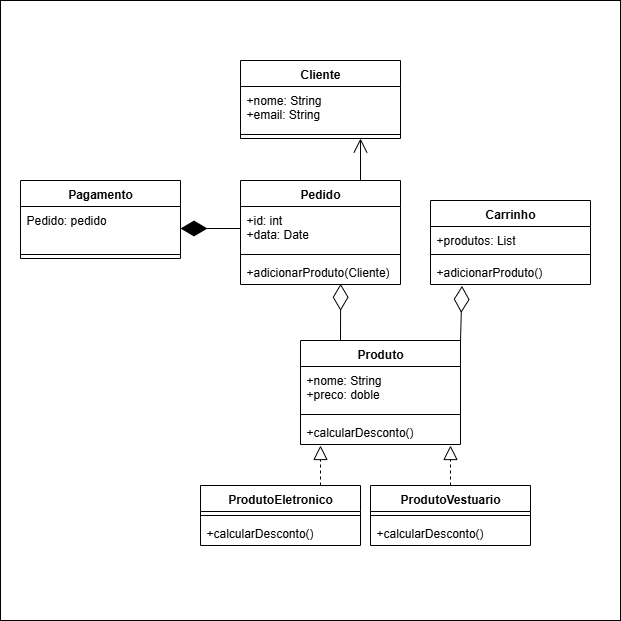

The diagram above was exported from draw.io. Its source (the exported page's mxGraphModel, read from the mxfile embedded in the PNG):
<mxGraphModel dx="1396" dy="792" grid="1" gridSize="10" guides="1" tooltips="1" connect="1" arrows="1" fold="1" page="1" pageScale="1" pageWidth="827" pageHeight="1169" math="0" shadow="0">
  <root>
    <mxCell id="sygj7q8nY9JdKc7Y1mPy-0" />
    <mxCell id="sygj7q8nY9JdKc7Y1mPy-1" parent="sygj7q8nY9JdKc7Y1mPy-0" />
    <mxCell id="JnA0lTqe8OSnDV2svV9B-0" value="" style="whiteSpace=wrap;html=1;aspect=fixed;" vertex="1" parent="sygj7q8nY9JdKc7Y1mPy-1">
      <mxGeometry x="10" y="40" width="620" height="620" as="geometry" />
    </mxCell>
    <mxCell id="JvgiVcvzuk2-Qw33OQM9-0" value="Produto" style="swimlane;fontStyle=1;align=center;verticalAlign=top;childLayout=stackLayout;horizontal=1;startSize=26;horizontalStack=0;resizeParent=1;resizeParentMax=0;resizeLast=0;collapsible=1;marginBottom=0;whiteSpace=wrap;html=1;" parent="sygj7q8nY9JdKc7Y1mPy-1" vertex="1">
      <mxGeometry x="310" y="380" width="160" height="104" as="geometry" />
    </mxCell>
    <mxCell id="JvgiVcvzuk2-Qw33OQM9-1" value="+nome: String&lt;div&gt;+preco: doble&lt;/div&gt;" style="text;strokeColor=none;fillColor=none;align=left;verticalAlign=top;spacingLeft=4;spacingRight=4;overflow=hidden;rotatable=0;points=[[0,0.5],[1,0.5]];portConstraint=eastwest;whiteSpace=wrap;html=1;" parent="JvgiVcvzuk2-Qw33OQM9-0" vertex="1">
      <mxGeometry y="26" width="160" height="44" as="geometry" />
    </mxCell>
    <mxCell id="JvgiVcvzuk2-Qw33OQM9-2" value="" style="line;strokeWidth=1;fillColor=none;align=left;verticalAlign=middle;spacingTop=-1;spacingLeft=3;spacingRight=3;rotatable=0;labelPosition=right;points=[];portConstraint=eastwest;strokeColor=inherit;" parent="JvgiVcvzuk2-Qw33OQM9-0" vertex="1">
      <mxGeometry y="70" width="160" height="8" as="geometry" />
    </mxCell>
    <mxCell id="JvgiVcvzuk2-Qw33OQM9-3" value="+calcularDesconto()" style="text;strokeColor=none;fillColor=none;align=left;verticalAlign=top;spacingLeft=4;spacingRight=4;overflow=hidden;rotatable=0;points=[[0,0.5],[1,0.5]];portConstraint=eastwest;whiteSpace=wrap;html=1;" parent="JvgiVcvzuk2-Qw33OQM9-0" vertex="1">
      <mxGeometry y="78" width="160" height="26" as="geometry" />
    </mxCell>
    <mxCell id="JvgiVcvzuk2-Qw33OQM9-4" value="ProdutoEletronico" style="swimlane;fontStyle=1;align=center;verticalAlign=top;childLayout=stackLayout;horizontal=1;startSize=26;horizontalStack=0;resizeParent=1;resizeParentMax=0;resizeLast=0;collapsible=1;marginBottom=0;whiteSpace=wrap;html=1;" parent="sygj7q8nY9JdKc7Y1mPy-1" vertex="1">
      <mxGeometry x="210" y="525" width="160" height="60" as="geometry" />
    </mxCell>
    <mxCell id="JvgiVcvzuk2-Qw33OQM9-6" value="" style="line;strokeWidth=1;fillColor=none;align=left;verticalAlign=middle;spacingTop=-1;spacingLeft=3;spacingRight=3;rotatable=0;labelPosition=right;points=[];portConstraint=eastwest;strokeColor=inherit;" parent="JvgiVcvzuk2-Qw33OQM9-4" vertex="1">
      <mxGeometry y="26" width="160" height="8" as="geometry" />
    </mxCell>
    <mxCell id="JvgiVcvzuk2-Qw33OQM9-7" value="+calcularDesconto()" style="text;strokeColor=none;fillColor=none;align=left;verticalAlign=top;spacingLeft=4;spacingRight=4;overflow=hidden;rotatable=0;points=[[0,0.5],[1,0.5]];portConstraint=eastwest;whiteSpace=wrap;html=1;" parent="JvgiVcvzuk2-Qw33OQM9-4" vertex="1">
      <mxGeometry y="34" width="160" height="26" as="geometry" />
    </mxCell>
    <mxCell id="JvgiVcvzuk2-Qw33OQM9-8" value="ProdutoVestuario" style="swimlane;fontStyle=1;align=center;verticalAlign=top;childLayout=stackLayout;horizontal=1;startSize=26;horizontalStack=0;resizeParent=1;resizeParentMax=0;resizeLast=0;collapsible=1;marginBottom=0;whiteSpace=wrap;html=1;" parent="sygj7q8nY9JdKc7Y1mPy-1" vertex="1">
      <mxGeometry x="380" y="525" width="160" height="60" as="geometry" />
    </mxCell>
    <mxCell id="JvgiVcvzuk2-Qw33OQM9-10" value="" style="line;strokeWidth=1;fillColor=none;align=left;verticalAlign=middle;spacingTop=-1;spacingLeft=3;spacingRight=3;rotatable=0;labelPosition=right;points=[];portConstraint=eastwest;strokeColor=inherit;" parent="JvgiVcvzuk2-Qw33OQM9-8" vertex="1">
      <mxGeometry y="26" width="160" height="8" as="geometry" />
    </mxCell>
    <mxCell id="JvgiVcvzuk2-Qw33OQM9-11" value="+calcularDesconto()" style="text;strokeColor=none;fillColor=none;align=left;verticalAlign=top;spacingLeft=4;spacingRight=4;overflow=hidden;rotatable=0;points=[[0,0.5],[1,0.5]];portConstraint=eastwest;whiteSpace=wrap;html=1;" parent="JvgiVcvzuk2-Qw33OQM9-8" vertex="1">
      <mxGeometry y="34" width="160" height="26" as="geometry" />
    </mxCell>
    <mxCell id="JvgiVcvzuk2-Qw33OQM9-15" value="" style="endArrow=block;dashed=1;endFill=0;endSize=12;html=1;rounded=0;exitX=0.5;exitY=0;exitDx=0;exitDy=0;" parent="sygj7q8nY9JdKc7Y1mPy-1" source="JvgiVcvzuk2-Qw33OQM9-8" edge="1">
      <mxGeometry width="160" relative="1" as="geometry">
        <mxPoint x="380" y="545" as="sourcePoint" />
        <mxPoint x="460" y="485" as="targetPoint" />
      </mxGeometry>
    </mxCell>
    <mxCell id="JvgiVcvzuk2-Qw33OQM9-16" value="" style="endArrow=block;dashed=1;endFill=0;endSize=12;html=1;rounded=0;exitX=0.5;exitY=0;exitDx=0;exitDy=0;" parent="sygj7q8nY9JdKc7Y1mPy-1" edge="1">
      <mxGeometry width="160" relative="1" as="geometry">
        <mxPoint x="330" y="525" as="sourcePoint" />
        <mxPoint x="330" y="485" as="targetPoint" />
      </mxGeometry>
    </mxCell>
    <mxCell id="JvgiVcvzuk2-Qw33OQM9-17" value="Carrinho" style="swimlane;fontStyle=1;align=center;verticalAlign=top;childLayout=stackLayout;horizontal=1;startSize=26;horizontalStack=0;resizeParent=1;resizeParentMax=0;resizeLast=0;collapsible=1;marginBottom=0;whiteSpace=wrap;html=1;" parent="sygj7q8nY9JdKc7Y1mPy-1" vertex="1">
      <mxGeometry x="440" y="240" width="160" height="84" as="geometry" />
    </mxCell>
    <mxCell id="JvgiVcvzuk2-Qw33OQM9-18" value="+produtos: List" style="text;strokeColor=none;fillColor=none;align=left;verticalAlign=top;spacingLeft=4;spacingRight=4;overflow=hidden;rotatable=0;points=[[0,0.5],[1,0.5]];portConstraint=eastwest;whiteSpace=wrap;html=1;" parent="JvgiVcvzuk2-Qw33OQM9-17" vertex="1">
      <mxGeometry y="26" width="160" height="24" as="geometry" />
    </mxCell>
    <mxCell id="JvgiVcvzuk2-Qw33OQM9-19" value="" style="line;strokeWidth=1;fillColor=none;align=left;verticalAlign=middle;spacingTop=-1;spacingLeft=3;spacingRight=3;rotatable=0;labelPosition=right;points=[];portConstraint=eastwest;strokeColor=inherit;" parent="JvgiVcvzuk2-Qw33OQM9-17" vertex="1">
      <mxGeometry y="50" width="160" height="8" as="geometry" />
    </mxCell>
    <mxCell id="JvgiVcvzuk2-Qw33OQM9-20" value="+adicionarProduto()" style="text;strokeColor=none;fillColor=none;align=left;verticalAlign=top;spacingLeft=4;spacingRight=4;overflow=hidden;rotatable=0;points=[[0,0.5],[1,0.5]];portConstraint=eastwest;whiteSpace=wrap;html=1;" parent="JvgiVcvzuk2-Qw33OQM9-17" vertex="1">
      <mxGeometry y="58" width="160" height="26" as="geometry" />
    </mxCell>
    <mxCell id="JvgiVcvzuk2-Qw33OQM9-21" value="" style="endArrow=diamondThin;endFill=0;endSize=24;html=1;rounded=0;exitX=1;exitY=0;exitDx=0;exitDy=0;entryX=0.197;entryY=1.053;entryDx=0;entryDy=0;entryPerimeter=0;" parent="sygj7q8nY9JdKc7Y1mPy-1" source="JvgiVcvzuk2-Qw33OQM9-0" target="JvgiVcvzuk2-Qw33OQM9-20" edge="1">
      <mxGeometry width="160" relative="1" as="geometry">
        <mxPoint x="400" y="340" as="sourcePoint" />
        <mxPoint x="560" y="340" as="targetPoint" />
      </mxGeometry>
    </mxCell>
    <mxCell id="JvgiVcvzuk2-Qw33OQM9-22" value="Pedido" style="swimlane;fontStyle=1;align=center;verticalAlign=top;childLayout=stackLayout;horizontal=1;startSize=26;horizontalStack=0;resizeParent=1;resizeParentMax=0;resizeLast=0;collapsible=1;marginBottom=0;whiteSpace=wrap;html=1;" parent="sygj7q8nY9JdKc7Y1mPy-1" vertex="1">
      <mxGeometry x="250" y="220" width="160" height="104" as="geometry" />
    </mxCell>
    <mxCell id="JvgiVcvzuk2-Qw33OQM9-23" value="+id: int&lt;div&gt;+data: Date&lt;/div&gt;" style="text;strokeColor=none;fillColor=none;align=left;verticalAlign=top;spacingLeft=4;spacingRight=4;overflow=hidden;rotatable=0;points=[[0,0.5],[1,0.5]];portConstraint=eastwest;whiteSpace=wrap;html=1;" parent="JvgiVcvzuk2-Qw33OQM9-22" vertex="1">
      <mxGeometry y="26" width="160" height="44" as="geometry" />
    </mxCell>
    <mxCell id="JvgiVcvzuk2-Qw33OQM9-24" value="" style="line;strokeWidth=1;fillColor=none;align=left;verticalAlign=middle;spacingTop=-1;spacingLeft=3;spacingRight=3;rotatable=0;labelPosition=right;points=[];portConstraint=eastwest;strokeColor=inherit;" parent="JvgiVcvzuk2-Qw33OQM9-22" vertex="1">
      <mxGeometry y="70" width="160" height="8" as="geometry" />
    </mxCell>
    <mxCell id="JvgiVcvzuk2-Qw33OQM9-25" value="+adicionarProduto(Cliente)" style="text;strokeColor=none;fillColor=none;align=left;verticalAlign=top;spacingLeft=4;spacingRight=4;overflow=hidden;rotatable=0;points=[[0,0.5],[1,0.5]];portConstraint=eastwest;whiteSpace=wrap;html=1;" parent="JvgiVcvzuk2-Qw33OQM9-22" vertex="1">
      <mxGeometry y="78" width="160" height="26" as="geometry" />
    </mxCell>
    <mxCell id="JvgiVcvzuk2-Qw33OQM9-26" value="" style="endArrow=diamondThin;endFill=0;endSize=24;html=1;rounded=0;exitX=0.25;exitY=0;exitDx=0;exitDy=0;entryX=0.626;entryY=0.973;entryDx=0;entryDy=0;entryPerimeter=0;" parent="sygj7q8nY9JdKc7Y1mPy-1" source="JvgiVcvzuk2-Qw33OQM9-0" target="JvgiVcvzuk2-Qw33OQM9-25" edge="1">
      <mxGeometry width="160" relative="1" as="geometry">
        <mxPoint x="220" y="370" as="sourcePoint" />
        <mxPoint x="350" y="330" as="targetPoint" />
      </mxGeometry>
    </mxCell>
    <mxCell id="JvgiVcvzuk2-Qw33OQM9-27" value="Cliente" style="swimlane;fontStyle=1;align=center;verticalAlign=top;childLayout=stackLayout;horizontal=1;startSize=26;horizontalStack=0;resizeParent=1;resizeParentMax=0;resizeLast=0;collapsible=1;marginBottom=0;whiteSpace=wrap;html=1;" parent="sygj7q8nY9JdKc7Y1mPy-1" vertex="1">
      <mxGeometry x="250" y="100" width="160" height="78" as="geometry" />
    </mxCell>
    <mxCell id="JvgiVcvzuk2-Qw33OQM9-28" value="+nome: String&lt;div&gt;+email: String&lt;/div&gt;" style="text;strokeColor=none;fillColor=none;align=left;verticalAlign=top;spacingLeft=4;spacingRight=4;overflow=hidden;rotatable=0;points=[[0,0.5],[1,0.5]];portConstraint=eastwest;whiteSpace=wrap;html=1;" parent="JvgiVcvzuk2-Qw33OQM9-27" vertex="1">
      <mxGeometry y="26" width="160" height="44" as="geometry" />
    </mxCell>
    <mxCell id="JvgiVcvzuk2-Qw33OQM9-29" value="" style="line;strokeWidth=1;fillColor=none;align=left;verticalAlign=middle;spacingTop=-1;spacingLeft=3;spacingRight=3;rotatable=0;labelPosition=right;points=[];portConstraint=eastwest;strokeColor=inherit;" parent="JvgiVcvzuk2-Qw33OQM9-27" vertex="1">
      <mxGeometry y="70" width="160" height="8" as="geometry" />
    </mxCell>
    <mxCell id="JvgiVcvzuk2-Qw33OQM9-31" value="" style="endArrow=open;endFill=1;endSize=12;html=1;rounded=0;exitX=0.75;exitY=0;exitDx=0;exitDy=0;entryX=0.75;entryY=1;entryDx=0;entryDy=0;" parent="sygj7q8nY9JdKc7Y1mPy-1" source="JvgiVcvzuk2-Qw33OQM9-22" target="JvgiVcvzuk2-Qw33OQM9-27" edge="1">
      <mxGeometry width="160" relative="1" as="geometry">
        <mxPoint x="400" y="270" as="sourcePoint" />
        <mxPoint x="560" y="270" as="targetPoint" />
      </mxGeometry>
    </mxCell>
    <mxCell id="JvgiVcvzuk2-Qw33OQM9-32" value="Pagamento" style="swimlane;fontStyle=1;align=center;verticalAlign=top;childLayout=stackLayout;horizontal=1;startSize=26;horizontalStack=0;resizeParent=1;resizeParentMax=0;resizeLast=0;collapsible=1;marginBottom=0;whiteSpace=wrap;html=1;" parent="sygj7q8nY9JdKc7Y1mPy-1" vertex="1">
      <mxGeometry x="30" y="220" width="160" height="78" as="geometry" />
    </mxCell>
    <mxCell id="JvgiVcvzuk2-Qw33OQM9-33" value="Pedido: pedido" style="text;strokeColor=none;fillColor=none;align=left;verticalAlign=top;spacingLeft=4;spacingRight=4;overflow=hidden;rotatable=0;points=[[0,0.5],[1,0.5]];portConstraint=eastwest;whiteSpace=wrap;html=1;" parent="JvgiVcvzuk2-Qw33OQM9-32" vertex="1">
      <mxGeometry y="26" width="160" height="44" as="geometry" />
    </mxCell>
    <mxCell id="JvgiVcvzuk2-Qw33OQM9-34" value="" style="line;strokeWidth=1;fillColor=none;align=left;verticalAlign=middle;spacingTop=-1;spacingLeft=3;spacingRight=3;rotatable=0;labelPosition=right;points=[];portConstraint=eastwest;strokeColor=inherit;" parent="JvgiVcvzuk2-Qw33OQM9-32" vertex="1">
      <mxGeometry y="70" width="160" height="8" as="geometry" />
    </mxCell>
    <mxCell id="JvgiVcvzuk2-Qw33OQM9-35" value="" style="endArrow=diamondThin;endFill=1;endSize=24;html=1;rounded=0;exitX=0;exitY=0.5;exitDx=0;exitDy=0;entryX=1;entryY=0.5;entryDx=0;entryDy=0;" parent="sygj7q8nY9JdKc7Y1mPy-1" source="JvgiVcvzuk2-Qw33OQM9-23" target="JvgiVcvzuk2-Qw33OQM9-33" edge="1">
      <mxGeometry width="160" relative="1" as="geometry">
        <mxPoint x="400" y="410" as="sourcePoint" />
        <mxPoint x="560" y="410" as="targetPoint" />
      </mxGeometry>
    </mxCell>
  </root>
</mxGraphModel>